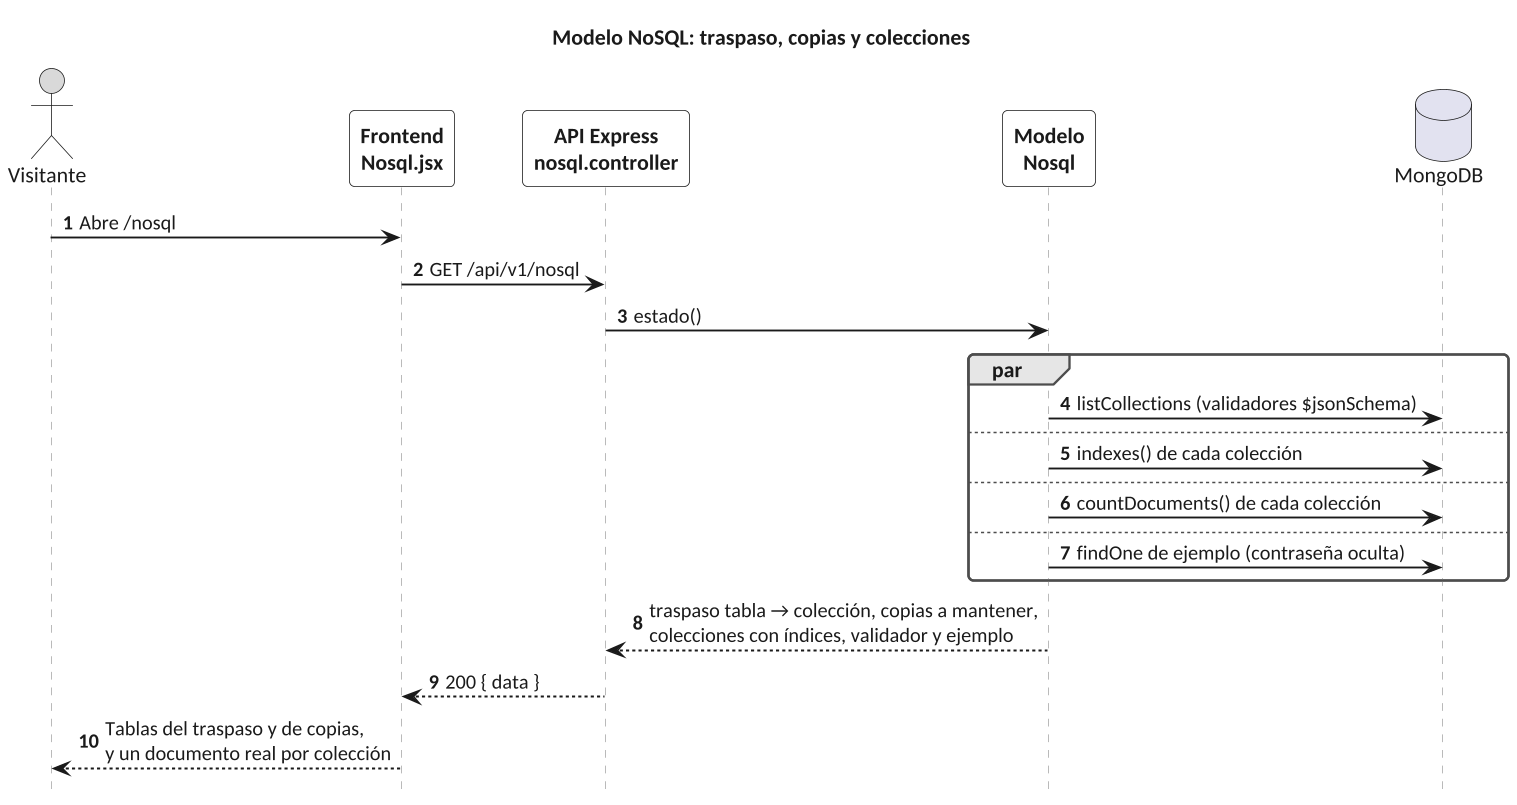

The diagram above was rendered by PlantUML. Its source (embedded in the PNG):
@startuml secuencia_12_nosql
!include ../estilo.iuml
title Modelo NoSQL: traspaso, copias y colecciones
actor Visitante as U
participant "Frontend\nNosql.jsx" as F
participant "API Express\nnosql.controller" as A
participant "Modelo\nNosql" as M
database "MongoDB" as BD

U -> F : Abre /nosql
F -> A : GET /api/v1/nosql
A -> M : estado()
par
  M -> BD : listCollections (validadores $jsonSchema)
else
  M -> BD : indexes() de cada colección
else
  M -> BD : countDocuments() de cada colección
else
  M -> BD : findOne de ejemplo (contraseña oculta)
end
M --> A : traspaso tabla → colección, copias a mantener,\ncolecciones con índices, validador y ejemplo
A --> F : 200 { data }
F --> U : Tablas del traspaso y de copias,\ny un documento real por colección
@enduml